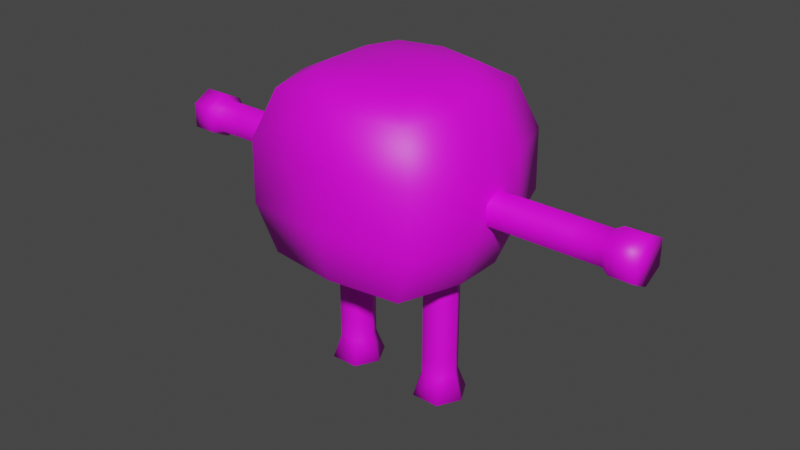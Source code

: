 # Source: mech_000.blend  (saved by Blender 3.0.42; exported with 4.5.12 LTS)
import bpy
from mathutils import Matrix  # noqa: F401  (used for matrix-valued properties, if any)

bpy.ops.wm.read_factory_settings(use_empty=True)
scene = bpy.context.scene
scene.name = 'Scene'

# ---- collections
col_collection = bpy.data.collections.new('Collection'); scene.collection.children.link(col_collection)

# ---- images (referenced by path relative to the original .blend; pixels are not part of the script)
import os
ASSET_DIR = os.environ.get("B2B_ASSET_DIR", "")  # directory of the original .blend (textures are referenced by path, not embedded)
HERE = os.path.dirname(os.path.abspath(__file__))  # packed textures are extracted next to this script under _unpacked/

def load_image(name, relpath, width, height, colorspace="sRGB"):
    """Load a texture the original file referenced (path relative to the .blend, or extracted next to this script)."""
    p = next((c for c in (os.path.join(HERE, relpath), os.path.join(ASSET_DIR, relpath)) if relpath and os.path.exists(c)), "")
    if p:
        img = bpy.data.images.load(p, check_existing=True)
        img.name = name
    else:  # same state as the original file: an image datablock whose file is absent (Cycles renders it pink)
        img = bpy.data.images.new(name, width, height)
        img.source = "FILE"
        img.filepath = "//" + (relpath or name)
    img.colorspace_settings.name = colorspace
    return img
img_mech_000 = load_image('mech_000', 'mech_000.png', 1024, 1024, 'sRGB')

# ---- materials (node trees are filled in below, after node groups)
mat_material_001 = bpy.data.materials.new('Material.001')
mat_material_001.use_transparent_shadow = False

# ---- material node trees
mat_material_001.use_nodes = True; mat_material_001.node_tree.nodes.clear()
_N = mat_material_001.node_tree.nodes; _L = mat_material_001.node_tree.links
n0 = _N.new('ShaderNodeBsdfPrincipled'); n0.name = 'Principled BSDF'; n0.location = (10, 300)
n0.distribution = 'GGX'
n0.subsurface_method = 'RANDOM_WALK_SKIN'
n0.inputs[3].default_value = 1.45
n0.inputs[27].default_value = (0.0, 0.0, 0.0, 1.0)
n0.inputs[28].default_value = 1.0
n1 = _N.new('ShaderNodeOutputMaterial'); n1.name = 'Material Output'; n1.location = (300, 300)
n2 = _N.new('ShaderNodeTexImage'); n2.name = 'Image Texture'; n2.location = (-280, 280)
n2.image = img_mech_000
_L.new(n0.outputs[0], n1.inputs[0])
_L.new(n2.outputs[0], n0.inputs[0])
n1.is_active_output = True

# ---- world
world_world = bpy.data.worlds.new('World'); scene.world = world_world
world_world.use_nodes = True; world_world.node_tree.nodes.clear()
_N = world_world.node_tree.nodes; _L = world_world.node_tree.links
n0 = _N.new('ShaderNodeOutputWorld'); n0.name = 'World Output'; n0.location = (300, 300)
n1 = _N.new('ShaderNodeBackground'); n1.name = 'Background'; n1.location = (10, 300)
n1.inputs[0].default_value = (0.05088, 0.05088, 0.05088, 1.0)
_L.new(n1.outputs[0], n0.inputs[0])
n0.is_active_output = True
world_world.color = (0.05088, 0.05088, 0.05088)
world_world.use_sun_shadow = False
world_world.sun_shadow_jitter_overblur = 0.0

# ---- meshes
me_cube_001 = bpy.data.meshes.new('Cube.001')
me_cube_001.from_pydata([(0.0, 1.028, 1.85), (0.0, -0.9811, 1.85), (0.8561, -0.905, 1.85), (0.8561, 0.8804, 1.85), (0.416, -0.5073, 1.192), (0.416, 0.4874, 1.192), (0.0, 0.6013, 1.192), (0.0, -0.6204, 1.192), (0.4144, -0.5273, 3.05), (0.6918, -0.7467, 2.892), (0.4144, 0.5019, 3.05), (0.6918, 0.7215, 2.892), (0.0, 0.6039, 3.05), (0.0, 0.8889, 2.892), (0.0, -0.8796, 2.892), (0.0, -0.6007, 3.05), (0.8533, -0.8962, 2.438), (0.0, -0.9684, 2.438), (0.8533, 0.871, 2.438), (0.0, 1.017, 2.438), (0.6203, -0.201, 1.192), (0.6203, 0.1811, 1.192), (1.055, 0.2853, 1.85), (1.055, -0.3099, 1.85), (0.0, 0.1555, 1.106), (0.0, -0.1746, 1.106), (0.5337, 0.2039, 3.05), (0.5337, -0.2292, 3.05), (0.8552, -0.2573, 2.892), (0.8552, 0.2321, 2.892), (0.0, 0.1524, 3.086), (0.0, -0.1779, 3.086), (1.05, 0.2819, 2.438), (1.05, -0.3071, 2.438), (0.9608, -0.1512, 2.138), (0.9608, -0.1512, 1.949), (0.9608, 0.1512, 2.138), (0.9608, 0.1512, 1.949), (0.9608, -2.017e-07, 2.218), (0.9608, -3.714e-08, 1.869), (1.253, -0.1512, 2.138), (1.253, -0.1512, 1.949), (1.253, 0.1512, 2.138), (1.253, 0.1512, 1.949), (1.253, -2.017e-07, 2.218), (1.253, -3.714e-08, 1.869), (1.55, -0.1512, 2.138), (1.55, -0.1512, 1.949), (1.55, 0.1512, 2.138), (1.55, 0.1512, 1.949), (1.55, -2.017e-07, 2.218), (1.55, -3.714e-08, 1.869), (1.847, -0.1512, 2.138), (1.847, -0.1512, 1.949), (1.847, 0.1512, 2.138), (1.847, 0.1512, 1.949), (1.847, -2.017e-07, 2.218), (1.847, -3.714e-08, 1.869), (2.129, -0.1512, 2.138), (2.129, -0.1512, 1.949), (2.129, 0.1512, 2.138), (2.129, 0.1512, 1.949), (2.129, -2.017e-07, 2.218), (2.129, -3.714e-08, 1.869), (2.204, -0.1919, 2.164), (2.204, -0.1919, 1.924), (2.204, 0.1919, 2.164), (2.204, 0.1919, 1.924), (2.204, -2.238e-07, 2.265), (2.204, -1.501e-08, 1.823), (2.431, -0.1919, 2.164), (2.431, -0.1919, 1.924), (2.431, 0.1919, 2.164), (2.431, 0.1919, 1.924), (2.431, -2.238e-07, 2.265), (2.431, -1.501e-08, 1.823), (0.6747, 0.6968, 1.389), (0.6882, -0.8307, 1.389), (0.0, -0.9152, 1.389), (0.0, 0.8586, 1.389), (0.8924, 0.2341, 1.389), (0.8924, -0.2566, 1.389), (0.3255, 3.516e-08, 0.2256), (0.6679, -8.04e-08, 0.2244), (0.4037, 0.1486, 0.2253), (0.5897, 0.1486, 0.2247), (0.4037, -0.1486, 0.2253), (0.5897, -0.1486, 0.2247), (0.3262, 5.516e-09, 0.4169), (0.6687, -1.1e-07, 0.4152), (0.4045, 0.1486, 0.4165), (0.5904, 0.1486, 0.4156), (0.4045, -0.1486, 0.4165), (0.5904, -0.1486, 0.4156), (0.327, -2.412e-08, 0.7395), (0.6694, -1.397e-07, 0.7378), (0.4052, 0.1486, 0.7392), (0.5912, 0.1486, 0.7382), (0.4052, -0.1486, 0.7392), (0.5912, -0.1486, 0.7382), (0.3277, -5.376e-08, 1.062), (0.6702, -1.693e-07, 1.06), (0.406, 0.1486, 1.062), (0.5919, 0.1486, 1.061), (0.406, -0.1486, 1.062), (0.5919, -0.1486, 1.061), (0.3285, -8.293e-08, 1.38), (0.6709, -1.985e-07, 1.378), (0.4067, 0.1486, 1.379), (0.5927, 0.1486, 1.378), (0.4067, -0.1486, 1.379), (0.5927, -0.1486, 1.378), (0.6339, -0.2197, -0.0005105), (0.359, -0.2197, 0.0004342), (0.6339, 0.2197, -0.0005104), (0.359, 0.2197, 0.0004343), (0.7495, -1.013e-07, -0.000908), (0.2433, 6.956e-08, 0.0008318), (-0.8561, -0.905, 1.85), (-0.8561, 0.8804, 1.85), (-0.416, -0.5073, 1.192), (-0.416, 0.4874, 1.192), (-0.4144, -0.5273, 3.05), (-0.6918, -0.7467, 2.892), (-0.4144, 0.5019, 3.05), (-0.6918, 0.7215, 2.892), (-0.8533, -0.8962, 2.438), (-0.8533, 0.871, 2.438), (-0.6203, -0.201, 1.192), (-0.6203, 0.1811, 1.192), (-1.055, 0.2853, 1.85), (-1.055, -0.3099, 1.85), (-0.5337, 0.2039, 3.05), (-0.5337, -0.2292, 3.05), (-0.8552, -0.2573, 2.892), (-0.8552, 0.2321, 2.892), (-1.05, 0.2819, 2.438), (-1.05, -0.3071, 2.438), (-0.9608, -0.1512, 2.138), (-0.9608, -0.1512, 1.949), (-0.9608, 0.1512, 2.138), (-0.9608, 0.1512, 1.949), (-0.9608, -2.017e-07, 2.218), (-0.9608, -3.714e-08, 1.869), (-1.253, -0.1512, 2.138), (-1.253, -0.1512, 1.949), (-1.253, 0.1512, 2.138), (-1.253, 0.1512, 1.949), (-1.253, -2.017e-07, 2.218), (-1.253, -3.714e-08, 1.869), (-1.55, -0.1512, 2.138), (-1.55, -0.1512, 1.949), (-1.55, 0.1512, 2.138), (-1.55, 0.1512, 1.949), (-1.55, -2.017e-07, 2.218), (-1.55, -3.714e-08, 1.869), (-1.847, -0.1512, 2.138), (-1.847, -0.1512, 1.949), (-1.847, 0.1512, 2.138), (-1.847, 0.1512, 1.949), (-1.847, -2.017e-07, 2.218), (-1.847, -3.714e-08, 1.869), (-2.129, -0.1512, 2.138), (-2.129, -0.1512, 1.949), (-2.129, 0.1512, 2.138), (-2.129, 0.1512, 1.949), (-2.129, -2.017e-07, 2.218), (-2.129, -3.714e-08, 1.869), (-2.204, -0.1919, 2.164), (-2.204, -0.1919, 1.924), (-2.204, 0.1919, 2.164), (-2.204, 0.1919, 1.924), (-2.204, -2.238e-07, 2.265), (-2.204, -1.501e-08, 1.823), (-2.431, -0.1919, 2.164), (-2.431, -0.1919, 1.924), (-2.431, 0.1919, 2.164), (-2.431, 0.1919, 1.924), (-2.431, -2.238e-07, 2.265), (-2.431, -1.501e-08, 1.823), (-0.6747, 0.6968, 1.389), (-0.6882, -0.8307, 1.389), (-0.8924, 0.2341, 1.389), (-0.8924, -0.2566, 1.389), (-0.3255, 3.516e-08, 0.2256), (-0.6679, -8.04e-08, 0.2244), (-0.4037, 0.1486, 0.2253), (-0.5897, 0.1486, 0.2247), (-0.4037, -0.1486, 0.2253), (-0.5897, -0.1486, 0.2247), (-0.3262, 5.516e-09, 0.4169), (-0.6687, -1.1e-07, 0.4152), (-0.4045, 0.1486, 0.4165), (-0.5904, 0.1486, 0.4156), (-0.4045, -0.1486, 0.4165), (-0.5904, -0.1486, 0.4156), (-0.327, -2.412e-08, 0.7395), (-0.6694, -1.397e-07, 0.7378), (-0.4052, 0.1486, 0.7392), (-0.5912, 0.1486, 0.7382), (-0.4052, -0.1486, 0.7392), (-0.5912, -0.1486, 0.7382), (-0.3277, -5.376e-08, 1.062), (-0.6702, -1.693e-07, 1.06), (-0.406, 0.1486, 1.062), (-0.5919, 0.1486, 1.061), (-0.406, -0.1486, 1.062), (-0.5919, -0.1486, 1.061), (-0.3285, -8.293e-08, 1.38), (-0.6709, -1.985e-07, 1.378), (-0.4067, 0.1486, 1.379), (-0.5927, 0.1486, 1.378), (-0.4067, -0.1486, 1.379), (-0.5927, -0.1486, 1.378), (-0.6339, -0.2197, -0.0005105), (-0.359, -0.2197, 0.0004342), (-0.6339, 0.2197, -0.0005104), (-0.359, 0.2197, 0.0004343), (-0.7495, -1.013e-07, -0.000908), (-0.2433, 6.956e-08, 0.0008318)], [], [(81, 23, 2, 77), (27, 31, 15, 8), (3, 22, 80, 76), (25, 20, 4, 7), (79, 0, 3, 76), (19, 13, 11, 18), (33, 28, 9, 16), (1, 78, 77, 2), (12, 10, 11, 13), (27, 8, 9, 28), (8, 15, 14, 9), (16, 9, 14, 17), (2, 16, 17, 1), (23, 33, 16, 2), (0, 19, 18, 3), (3, 18, 32, 22), (22, 32, 33, 23), (10, 26, 29, 11), (26, 27, 28, 29), (18, 11, 29, 32), (32, 29, 28, 33), (22, 23, 81, 80), (6, 5, 21, 24), (24, 21, 20, 25), (10, 12, 30, 26), (26, 30, 31, 27), (43, 42, 48, 49), (41, 45, 51, 47), (38, 34, 40, 44), (35, 39, 45, 41), (37, 36, 42, 43), (34, 35, 41, 40), (36, 38, 44, 42), (39, 37, 43, 45), (49, 48, 54, 55), (47, 51, 57, 53), (40, 41, 47, 46), (42, 44, 50, 48), (45, 43, 49, 51), (44, 40, 46, 50), (57, 55, 61, 63), (54, 56, 62, 60), (46, 47, 53, 52), (48, 50, 56, 54), (51, 49, 55, 57), (50, 46, 52, 56), (61, 60, 66, 67), (59, 63, 69, 65), (56, 52, 58, 62), (53, 57, 63, 59), (55, 54, 60, 61), (52, 53, 59, 58), (64, 65, 71, 70), (67, 66, 72, 73), (58, 59, 65, 64), (60, 62, 68, 66), (63, 61, 67, 69), (62, 58, 64, 68), (66, 68, 74, 72), (69, 67, 73, 75), (68, 64, 70, 74), (65, 69, 75, 71), (21, 80, 81, 20), (5, 76, 80, 21), (6, 79, 76, 5), (20, 81, 77, 4), (4, 77, 78, 7), (84, 85, 114, 115), (90, 91, 85, 84), (100, 102, 96, 94), (101, 105, 99, 95), (95, 99, 93, 89), (94, 96, 90, 88), (93, 92, 86, 87), (89, 93, 87, 83), (86, 82, 117, 113), (92, 88, 82, 86), (109, 107, 101, 103), (106, 108, 102, 100), (97, 95, 89, 91), (91, 89, 83, 85), (88, 90, 84, 82), (99, 98, 92, 93), (107, 111, 105, 101), (110, 106, 100, 104), (103, 101, 95, 97), (98, 94, 88, 92), (96, 97, 91, 90), (105, 104, 98, 99), (108, 109, 103, 102), (104, 100, 94, 98), (102, 103, 97, 96), (111, 110, 104, 105), (87, 86, 113, 112), (85, 83, 116, 114), (82, 84, 115, 117), (83, 87, 112, 116), (116, 112, 113, 117, 115, 114), (70, 71, 75, 73, 72, 74), (183, 181, 118, 131), (133, 122, 15, 31), (119, 180, 182, 130), (25, 7, 120, 128), (79, 180, 119, 0), (19, 127, 125, 13), (137, 126, 123, 134), (1, 118, 181, 78), (12, 13, 125, 124), (133, 134, 123, 122), (122, 123, 14, 15), (126, 17, 14, 123), (118, 1, 17, 126), (131, 118, 126, 137), (0, 119, 127, 19), (119, 130, 136, 127), (130, 131, 137, 136), (124, 125, 135, 132), (132, 135, 134, 133), (127, 136, 135, 125), (136, 137, 134, 135), (130, 182, 183, 131), (6, 24, 129, 121), (24, 25, 128, 129), (124, 132, 30, 12), (132, 133, 31, 30), (147, 153, 152, 146), (145, 151, 155, 149), (142, 148, 144, 138), (139, 145, 149, 143), (141, 147, 146, 140), (138, 144, 145, 139), (140, 146, 148, 142), (143, 149, 147, 141), (153, 159, 158, 152), (151, 157, 161, 155), (144, 150, 151, 145), (146, 152, 154, 148), (149, 155, 153, 147), (148, 154, 150, 144), (161, 167, 165, 159), (158, 164, 166, 160), (150, 156, 157, 151), (152, 158, 160, 154), (155, 161, 159, 153), (154, 160, 156, 150), (165, 171, 170, 164), (163, 169, 173, 167), (160, 166, 162, 156), (157, 163, 167, 161), (159, 165, 164, 158), (156, 162, 163, 157), (168, 174, 175, 169), (171, 177, 176, 170), (162, 168, 169, 163), (164, 170, 172, 166), (167, 173, 171, 165), (166, 172, 168, 162), (170, 176, 178, 172), (173, 179, 177, 171), (172, 178, 174, 168), (169, 175, 179, 173), (129, 128, 183, 182), (121, 129, 182, 180), (6, 121, 180, 79), (128, 120, 181, 183), (120, 7, 78, 181), (186, 217, 216, 187), (192, 186, 187, 193), (202, 196, 198, 204), (203, 197, 201, 207), (197, 191, 195, 201), (196, 190, 192, 198), (195, 189, 188, 194), (191, 185, 189, 195), (188, 215, 219, 184), (194, 188, 184, 190), (211, 205, 203, 209), (208, 202, 204, 210), (199, 193, 191, 197), (193, 187, 185, 191), (190, 184, 186, 192), (201, 195, 194, 200), (209, 203, 207, 213), (212, 206, 202, 208), (205, 199, 197, 203), (200, 194, 190, 196), (198, 192, 193, 199), (207, 201, 200, 206), (210, 204, 205, 211), (206, 200, 196, 202), (204, 198, 199, 205), (213, 207, 206, 212), (189, 214, 215, 188), (187, 216, 218, 185), (184, 219, 217, 186), (185, 218, 214, 189), (218, 216, 217, 219, 215, 214), (174, 178, 176, 177, 179, 175)])
me_cube_001.polygons.foreach_set('use_smooth', [True] * 198)
_uv = me_cube_001.uv_layers.new(name='UVMap')
_uv.uv.foreach_set('vector', [0.4421, 0.4811, 0.5015, 0.4881, 0.5028, 0.5664, 0.4434, 0.5456, 0.4201, 0.203, 0.4904, 0.1961, 0.4904, 0.2519, 0.4358, 0.2422, 0.5028, 0.3314, 0.5015, 0.4098, 0.4421, 0.4165, 0.4435, 0.3556, 0.2216, 0.1735, 0.2253, 0.09185, 0.2656, 0.1187, 0.2805, 0.1735, 0.6608, 0.1673, 0.721, 0.1673, 0.7213, 0.28, 0.6612, 0.2561, 0.7984, 0.1673, 0.8585, 0.1673, 0.8589, 0.2583, 0.7987, 0.2796, 0.5789, 0.4877, 0.6398, 0.4811, 0.6409, 0.5455, 0.5802, 0.5652, 0.7397, 0.447, 0.6796, 0.4466, 0.6802, 0.3556, 0.7402, 0.3339, 0.4904, 0.09336, 0.4358, 0.1068, 0.3992, 0.07822, 0.4903, 0.0562, 0.4201, 0.203, 0.4358, 0.2422, 0.3992, 0.2714, 0.3777, 0.207, 0.4358, 0.2422, 0.4904, 0.2519, 0.4903, 0.2889, 0.3992, 0.2714, 0.8177, 0.3343, 0.8779, 0.3552, 0.8775, 0.4466, 0.8171, 0.447, 0.7402, 0.3339, 0.8177, 0.3343, 0.8171, 0.447, 0.7397, 0.447, 0.5015, 0.4881, 0.5789, 0.4877, 0.5802, 0.5652, 0.5028, 0.5664, 0.721, 0.1673, 0.7984, 0.1673, 0.7987, 0.2796, 0.7213, 0.28, 0.5028, 0.3314, 0.5802, 0.3327, 0.5789, 0.4102, 0.5015, 0.4098, 0.5015, 0.4098, 0.5789, 0.4102, 0.5789, 0.4877, 0.5015, 0.4881, 0.4358, 0.1068, 0.4201, 0.146, 0.3777, 0.1426, 0.3992, 0.07822, 0.4201, 0.146, 0.4201, 0.203, 0.3777, 0.207, 0.3777, 0.1426, 0.5802, 0.3327, 0.6409, 0.3523, 0.6398, 0.4167, 0.5789, 0.4102, 0.5789, 0.4102, 0.6398, 0.4167, 0.6398, 0.4811, 0.5789, 0.4877, 0.5015, 0.4098, 0.5015, 0.4881, 0.4421, 0.4811, 0.4421, 0.4165, 0.1198, 0.1735, 0.1347, 0.1187, 0.1751, 0.09185, 0.1782, 0.1735, 0.1782, 0.1735, 0.1751, 0.09185, 0.2253, 0.09185, 0.2216, 0.1735, 0.4358, 0.1068, 0.4904, 0.09336, 0.4904, 0.1527, 0.4201, 0.146, 0.4201, 0.146, 0.4904, 0.1527, 0.4904, 0.1961, 0.4201, 0.203, 0.3415, 0.6531, 0.3663, 0.6531, 0.3663, 0.6922, 0.3415, 0.6922, 0.04804, 0.402, 0.06812, 0.402, 0.06812, 0.4411, 0.04804, 0.4411, 0.5187, 0.8329, 0.4986, 0.8328, 0.4986, 0.7944, 0.5187, 0.7944, 0.04804, 0.3636, 0.06812, 0.3636, 0.06812, 0.402, 0.04804, 0.402, 0.3415, 0.6147, 0.3663, 0.6147, 0.3663, 0.6531, 0.3415, 0.6531, 0.2914, 0.8961, 0.2666, 0.8961, 0.2666, 0.8576, 0.2914, 0.8576, 0.5384, 0.8328, 0.5187, 0.8329, 0.5187, 0.7944, 0.5384, 0.7944, 0.06812, 0.3636, 0.08783, 0.3636, 0.08783, 0.402, 0.06812, 0.402, 0.3415, 0.6922, 0.3663, 0.6922, 0.3663, 0.7312, 0.3415, 0.7312, 0.04804, 0.4411, 0.06812, 0.4411, 0.06812, 0.4801, 0.04804, 0.4801, 0.2914, 0.8576, 0.2666, 0.8576, 0.2666, 0.8186, 0.2914, 0.8186, 0.5384, 0.7944, 0.5187, 0.7944, 0.5187, 0.7554, 0.5384, 0.7553, 0.06812, 0.402, 0.08783, 0.402, 0.08783, 0.4411, 0.06812, 0.4411, 0.5187, 0.7944, 0.4986, 0.7944, 0.4986, 0.7553, 0.5187, 0.7554, 0.06812, 0.4801, 0.08783, 0.4801, 0.08783, 0.5173, 0.06812, 0.5173, 0.5384, 0.7163, 0.5187, 0.7163, 0.5187, 0.6791, 0.5384, 0.6791, 0.2914, 0.8186, 0.2666, 0.8186, 0.2666, 0.7795, 0.2914, 0.7795, 0.5384, 0.7553, 0.5187, 0.7554, 0.5187, 0.7163, 0.5384, 0.7163, 0.06812, 0.4411, 0.08783, 0.4411, 0.08783, 0.4801, 0.06812, 0.4801, 0.5187, 0.7554, 0.4986, 0.7553, 0.4986, 0.7163, 0.5187, 0.7163, 0.3415, 0.7684, 0.3663, 0.7684, 0.3696, 0.7783, 0.338, 0.7783, 0.04804, 0.5173, 0.06812, 0.5173, 0.06823, 0.5272, 0.04275, 0.5272, 0.5187, 0.7163, 0.4986, 0.7163, 0.4986, 0.6791, 0.5187, 0.6791, 0.04804, 0.4801, 0.06812, 0.4801, 0.06812, 0.5173, 0.04804, 0.5173, 0.3415, 0.7312, 0.3663, 0.7312, 0.3663, 0.7684, 0.3415, 0.7684, 0.2914, 0.7795, 0.2666, 0.7795, 0.2666, 0.7423, 0.2914, 0.7423, 0.2947, 0.7326, 0.2631, 0.7326, 0.2631, 0.7028, 0.2947, 0.7028, 0.338, 0.7783, 0.3696, 0.7783, 0.3696, 0.8081, 0.338, 0.8081, 0.2914, 0.7423, 0.2666, 0.7423, 0.2631, 0.7326, 0.2947, 0.7326, 0.5384, 0.6791, 0.5187, 0.6791, 0.5188, 0.6693, 0.5438, 0.6692, 0.06812, 0.5173, 0.08783, 0.5173, 0.09324, 0.5272, 0.06823, 0.5272, 0.5187, 0.6791, 0.4986, 0.6791, 0.4933, 0.6692, 0.5188, 0.6693, 0.5438, 0.6692, 0.5188, 0.6693, 0.5188, 0.6395, 0.5438, 0.6394, 0.06823, 0.5272, 0.09324, 0.5272, 0.09324, 0.557, 0.06823, 0.557, 0.5188, 0.6693, 0.4933, 0.6692, 0.4933, 0.6394, 0.5188, 0.6395, 0.04275, 0.5272, 0.06823, 0.5272, 0.06823, 0.557, 0.04275, 0.557, 0.1751, 0.09185, 0.1685, 0.05603, 0.2331, 0.05603, 0.2253, 0.09185, 0.1347, 0.1187, 0.1077, 0.08468, 0.1685, 0.05603, 0.1751, 0.09185, 0.1198, 0.1735, 0.08637, 0.1735, 0.1077, 0.08468, 0.1347, 0.1187, 0.2253, 0.09185, 0.2331, 0.05603, 0.2977, 0.08291, 0.2656, 0.1187, 0.2656, 0.1187, 0.2977, 0.08291, 0.3198, 0.1735, 0.2805, 0.1735, 0.1213, 0.8, 0.1458, 0.8, 0.1517, 0.8297, 0.1155, 0.8297, 0.1213, 0.7748, 0.1458, 0.7749, 0.1458, 0.8, 0.1213, 0.8, 0.4291, 0.849, 0.4095, 0.8495, 0.4095, 0.8071, 0.4291, 0.8066, 0.7603, 0.8131, 0.7407, 0.8136, 0.7407, 0.7712, 0.7603, 0.7707, 0.7603, 0.7707, 0.7407, 0.7712, 0.7407, 0.7288, 0.7603, 0.7283, 0.4291, 0.8066, 0.4095, 0.8071, 0.4095, 0.7646, 0.4291, 0.7642, 0.6627, 0.731, 0.6871, 0.7309, 0.6871, 0.7561, 0.6627, 0.7561, 0.7603, 0.7283, 0.7407, 0.7288, 0.7407, 0.7038, 0.7603, 0.7032, 0.4486, 0.7395, 0.4291, 0.739, 0.4291, 0.709, 0.458, 0.7097, 0.4486, 0.7646, 0.4291, 0.7642, 0.4291, 0.739, 0.4486, 0.7395, 0.7798, 0.8554, 0.7603, 0.8548, 0.7603, 0.8131, 0.7798, 0.8136, 0.4291, 0.8908, 0.4095, 0.8912, 0.4095, 0.8495, 0.4291, 0.849, 0.7798, 0.7712, 0.7603, 0.7707, 0.7603, 0.7283, 0.7798, 0.7288, 0.7798, 0.7288, 0.7603, 0.7283, 0.7603, 0.7032, 0.7798, 0.7038, 0.4291, 0.7642, 0.4095, 0.7646, 0.4095, 0.7395, 0.4291, 0.739, 0.6627, 0.6885, 0.6872, 0.6885, 0.6871, 0.7309, 0.6627, 0.731, 0.7603, 0.8548, 0.7407, 0.8554, 0.7407, 0.8136, 0.7603, 0.8131, 0.4486, 0.8912, 0.4291, 0.8908, 0.4291, 0.849, 0.4486, 0.8495, 0.7798, 0.8136, 0.7603, 0.8131, 0.7603, 0.7707, 0.7798, 0.7712, 0.4486, 0.8071, 0.4291, 0.8066, 0.4291, 0.7642, 0.4486, 0.7646, 0.1213, 0.7324, 0.1457, 0.7324, 0.1458, 0.7749, 0.1213, 0.7748, 0.6628, 0.6461, 0.6873, 0.6461, 0.6872, 0.6885, 0.6627, 0.6885, 0.1212, 0.6481, 0.1456, 0.6482, 0.1457, 0.6899, 0.1212, 0.6899, 0.4486, 0.8495, 0.4291, 0.849, 0.4291, 0.8066, 0.4486, 0.8071, 0.1212, 0.6899, 0.1457, 0.6899, 0.1457, 0.7324, 0.1213, 0.7324, 0.6629, 0.6043, 0.6873, 0.6043, 0.6873, 0.6461, 0.6628, 0.6461, 0.6627, 0.7561, 0.6871, 0.7561, 0.6931, 0.7859, 0.6569, 0.7859, 0.7798, 0.7038, 0.7603, 0.7032, 0.7603, 0.6731, 0.7892, 0.6739, 0.4291, 0.739, 0.4095, 0.7395, 0.4001, 0.7097, 0.4291, 0.709, 0.7603, 0.7032, 0.7407, 0.7038, 0.7314, 0.6739, 0.7603, 0.6731, 0.7446, 0.9, 0.7736, 0.9152, 0.7736, 0.9514, 0.7446, 0.9666, 0.7157, 0.9514, 0.7157, 0.9152, 0.9507, 0.07057, 0.9507, 0.1021, 0.9255, 0.1154, 0.9002, 0.1021, 0.9002, 0.07057, 0.9255, 0.05729, 0.1307, 0.4176, 0.132, 0.353, 0.1914, 0.3322, 0.1901, 0.4105, 0.5606, 0.203, 0.5449, 0.2422, 0.4904, 0.2519, 0.4904, 0.1961, 0.1914, 0.5672, 0.1321, 0.543, 0.1307, 0.4821, 0.1901, 0.4889, 0.2216, 0.1735, 0.2805, 0.1735, 0.2656, 0.2282, 0.2253, 0.2551, 0.6608, 0.1673, 0.6612, 0.07851, 0.7213, 0.05464, 0.721, 0.1673, 0.7984, 0.1673, 0.7987, 0.05501, 0.8589, 0.07626, 0.8585, 0.1673, 0.2675, 0.4109, 0.2688, 0.3334, 0.3295, 0.3531, 0.3284, 0.4175, 0.7397, 0.447, 0.7402, 0.5592, 0.6802, 0.5367, 0.6796, 0.4466, 0.4904, 0.09336, 0.4903, 0.0562, 0.5813, 0.07823, 0.5449, 0.1068, 0.5606, 0.203, 0.6028, 0.207, 0.5813, 0.2714, 0.5449, 0.2422, 0.5449, 0.2422, 0.5813, 0.2714, 0.4903, 0.2889, 0.4904, 0.2519, 0.8177, 0.5589, 0.8171, 0.447, 0.8775, 0.4466, 0.8779, 0.5373, 0.7402, 0.5592, 0.7397, 0.447, 0.8171, 0.447, 0.8177, 0.5589, 0.1901, 0.4105, 0.1914, 0.3322, 0.2688, 0.3334, 0.2675, 0.4109, 0.721, 0.1673, 0.7213, 0.05464, 0.7987, 0.05501, 0.7984, 0.1673, 0.1914, 0.5672, 0.1901, 0.4889, 0.2675, 0.4884, 0.2688, 0.5659, 0.1901, 0.4889, 0.1901, 0.4105, 0.2675, 0.4109, 0.2675, 0.4884, 0.5449, 0.1068, 0.5813, 0.07823, 0.6028, 0.1426, 0.5606, 0.146, 0.5606, 0.146, 0.6028, 0.1426, 0.6028, 0.207, 0.5606, 0.203, 0.2688, 0.5659, 0.2675, 0.4884, 0.3284, 0.4819, 0.3295, 0.5463, 0.2675, 0.4884, 0.2675, 0.4109, 0.3284, 0.4175, 0.3284, 0.4819, 0.1901, 0.4889, 0.1307, 0.4821, 0.1307, 0.4176, 0.1901, 0.4105, 0.1198, 0.1735, 0.1782, 0.1735, 0.1751, 0.2551, 0.1347, 0.2282, 0.1782, 0.1735, 0.2216, 0.1735, 0.2253, 0.2551, 0.1751, 0.2551, 0.5449, 0.1068, 0.5606, 0.146, 0.4904, 0.1527, 0.4904, 0.09336, 0.5606, 0.146, 0.5606, 0.203, 0.4904, 0.1961, 0.4904, 0.1527, 0.9611, 0.4412, 0.9611, 0.4803, 0.9362, 0.4803, 0.9362, 0.4412, 0.6175, 0.7898, 0.6175, 0.8288, 0.5974, 0.8288, 0.5974, 0.7898, 0.9367, 0.3497, 0.9367, 0.3112, 0.9567, 0.3113, 0.9567, 0.3497, 0.6175, 0.7513, 0.6175, 0.7898, 0.5974, 0.7898, 0.5974, 0.7513, 0.9611, 0.4028, 0.9611, 0.4412, 0.9362, 0.4412, 0.9362, 0.4028, 0.3996, 0.3763, 0.3996, 0.4147, 0.3747, 0.4147, 0.3747, 0.3763, 0.9169, 0.3497, 0.9169, 0.3113, 0.9367, 0.3112, 0.9367, 0.3497, 0.5974, 0.7513, 0.5974, 0.7898, 0.5777, 0.7898, 0.5777, 0.7513, 0.9611, 0.4803, 0.9611, 0.5193, 0.9362, 0.5193, 0.9362, 0.4803, 0.6175, 0.8288, 0.6175, 0.8679, 0.5974, 0.8679, 0.5974, 0.8288, 0.3996, 0.4147, 0.3996, 0.4538, 0.3747, 0.4538, 0.3747, 0.4147, 0.9169, 0.3113, 0.9169, 0.2722, 0.9367, 0.2722, 0.9367, 0.3112, 0.5974, 0.7898, 0.5974, 0.8288, 0.5777, 0.8288, 0.5777, 0.7898, 0.9367, 0.3112, 0.9367, 0.2722, 0.9567, 0.2722, 0.9567, 0.3113, 0.5974, 0.8679, 0.5974, 0.9051, 0.5777, 0.9051, 0.5777, 0.8679, 0.9169, 0.2332, 0.9169, 0.196, 0.9367, 0.1959, 0.9367, 0.2331, 0.3996, 0.4538, 0.3996, 0.4929, 0.3747, 0.4928, 0.3747, 0.4538, 0.9169, 0.2722, 0.9169, 0.2332, 0.9367, 0.2331, 0.9367, 0.2722, 0.5974, 0.8288, 0.5974, 0.8679, 0.5777, 0.8679, 0.5777, 0.8288, 0.9367, 0.2722, 0.9367, 0.2331, 0.9567, 0.2332, 0.9567, 0.2722, 0.9611, 0.5565, 0.9646, 0.5664, 0.933, 0.5664, 0.9362, 0.5565, 0.6175, 0.9051, 0.6227, 0.915, 0.5973, 0.915, 0.5974, 0.9051, 0.9367, 0.2331, 0.9367, 0.1959, 0.9567, 0.196, 0.9567, 0.2332, 0.6175, 0.8679, 0.6175, 0.9051, 0.5974, 0.9051, 0.5974, 0.8679, 0.9611, 0.5193, 0.9611, 0.5565, 0.9362, 0.5565, 0.9362, 0.5193, 0.3996, 0.4929, 0.3996, 0.53, 0.3747, 0.53, 0.3747, 0.4928, 0.4028, 0.54, 0.4028, 0.5698, 0.3712, 0.5698, 0.3712, 0.54, 0.9646, 0.5664, 0.9646, 0.5962, 0.933, 0.5962, 0.933, 0.5664, 0.3996, 0.53, 0.4028, 0.54, 0.3712, 0.54, 0.3747, 0.53, 0.9169, 0.196, 0.9115, 0.1861, 0.9366, 0.1861, 0.9367, 0.1959, 0.5974, 0.9051, 0.5973, 0.915, 0.5723, 0.915, 0.5777, 0.9051, 0.9367, 0.1959, 0.9366, 0.1861, 0.962, 0.1861, 0.9567, 0.196, 0.9115, 0.1861, 0.9115, 0.1563, 0.9366, 0.1562, 0.9366, 0.1861, 0.5973, 0.915, 0.5973, 0.9448, 0.5723, 0.9448, 0.5723, 0.915, 0.9366, 0.1861, 0.9366, 0.1562, 0.962, 0.1563, 0.962, 0.1861, 0.6227, 0.915, 0.6227, 0.9448, 0.5973, 0.9448, 0.5973, 0.915, 0.1751, 0.2551, 0.2253, 0.2551, 0.2331, 0.2909, 0.1685, 0.2909, 0.1347, 0.2282, 0.1751, 0.2551, 0.1685, 0.2909, 0.1077, 0.2623, 0.1198, 0.1735, 0.1347, 0.2282, 0.1077, 0.2623, 0.08637, 0.1735, 0.2253, 0.2551, 0.2656, 0.2282, 0.2977, 0.264, 0.2331, 0.2909, 0.2656, 0.2282, 0.2805, 0.1735, 0.3198, 0.1735, 0.2977, 0.264, 0.22, 0.9093, 0.2258, 0.9391, 0.1897, 0.9391, 0.1956, 0.9093, 0.22, 0.8842, 0.22, 0.9093, 0.1956, 0.9093, 0.1956, 0.8842, 0.941, 0.7897, 0.941, 0.7472, 0.9606, 0.7477, 0.9606, 0.7901, 0.8487, 0.7486, 0.8487, 0.7062, 0.8682, 0.7068, 0.8682, 0.7492, 0.8487, 0.7062, 0.8487, 0.6638, 0.8682, 0.6644, 0.8682, 0.7068, 0.941, 0.7472, 0.941, 0.7048, 0.9606, 0.7053, 0.9606, 0.7477, 0.0754, 0.8881, 0.07538, 0.9132, 0.05091, 0.9132, 0.05094, 0.8881, 0.8487, 0.6638, 0.8487, 0.6388, 0.8682, 0.6393, 0.8682, 0.6644, 0.9214, 0.6802, 0.9121, 0.6503, 0.941, 0.6496, 0.941, 0.6797, 0.9214, 0.7053, 0.9214, 0.6802, 0.941, 0.6797, 0.941, 0.7048, 0.8291, 0.7909, 0.8291, 0.7492, 0.8487, 0.7486, 0.8487, 0.7904, 0.941, 0.8314, 0.941, 0.7897, 0.9606, 0.7901, 0.9606, 0.8319, 0.8291, 0.7068, 0.8291, 0.6644, 0.8487, 0.6638, 0.8487, 0.7062, 0.8291, 0.6644, 0.8291, 0.6393, 0.8487, 0.6388, 0.8487, 0.6638, 0.941, 0.7048, 0.941, 0.6797, 0.9606, 0.6802, 0.9606, 0.7053, 0.07538, 0.8457, 0.0754, 0.8881, 0.05094, 0.8881, 0.05091, 0.8456, 0.8487, 0.7904, 0.8487, 0.7486, 0.8682, 0.7492, 0.8682, 0.7909, 0.9214, 0.8319, 0.9214, 0.7901, 0.941, 0.7897, 0.941, 0.8314, 0.8291, 0.7492, 0.8291, 0.7068, 0.8487, 0.7062, 0.8487, 0.7486, 0.9214, 0.7477, 0.9214, 0.7053, 0.941, 0.7048, 0.941, 0.7472, 0.2201, 0.8417, 0.22, 0.8842, 0.1956, 0.8842, 0.1956, 0.8418, 0.07535, 0.8032, 0.07538, 0.8457, 0.05091, 0.8456, 0.05089, 0.8032, 0.2202, 0.7575, 0.2201, 0.7993, 0.1956, 0.7993, 0.1957, 0.7575, 0.9214, 0.7901, 0.9214, 0.7477, 0.941, 0.7472, 0.941, 0.7897, 0.2201, 0.7993, 0.2201, 0.8417, 0.1956, 0.8418, 0.1956, 0.7993, 0.07532, 0.7614, 0.07535, 0.8032, 0.05089, 0.8032, 0.05086, 0.7614, 0.07538, 0.9132, 0.08145, 0.9431, 0.04529, 0.9431, 0.05091, 0.9132, 0.8291, 0.6393, 0.8198, 0.6094, 0.8487, 0.6086, 0.8487, 0.6388, 0.941, 0.6797, 0.941, 0.6496, 0.9699, 0.6503, 0.9606, 0.6802, 0.8487, 0.6388, 0.8487, 0.6086, 0.8776, 0.6094, 0.8682, 0.6393, 0.9332, 0.9568, 0.9043, 0.9416, 0.9043, 0.9054, 0.9332, 0.8902, 0.9621, 0.9054, 0.9621, 0.9415, 0.8148, 0.914, 0.84, 0.9007, 0.8653, 0.914, 0.8653, 0.9455, 0.84, 0.9588, 0.8148, 0.9455])
me_cube_001.materials.append(mat_material_001)
me_cube_001.use_remesh_fix_poles = True
me_cube_001.use_remesh_preserve_attributes = False
me_cube_001.use_mirror_x = True
me_cube_001.update()
arm_armature = bpy.data.armatures.new('Armature')  # bones are not reproduced

# ---- objects
ob_armature = bpy.data.objects.new('Armature', arm_armature)
ob_mech_000 = bpy.data.objects.new('mech_000', me_cube_001)

# ---- transforms, parenting, visibility, modifiers, constraints
ob_armature.location = (0.0, 0.0, 0.0)
ob_armature.show_in_front = True
ob_mech_000.parent = ob_armature
ob_mech_000.location = (0.0, 0.0, 0.0)
ob_mech_000.use_mesh_mirror_x = True
_vg = ob_mech_000.vertex_groups.new(name='Arm')
_vg.add([34, 35, 36, 37, 38, 39, 40, 41, 42, 43, 44, 45, 46, 47, 48, 49, 50, 51, 52, 53, 54, 55, 56, 57, 58, 59, 60, 61, 62, 63, 64, 65, 66, 67, 68, 69, 70, 71, 72, 73, 74, 75, 138, 139, 140, 141, 142, 143, 144, 145, 146, 147, 148, 149, 150, 151, 152, 153, 154, 155, 156, 157, 158, 159, 160, 161, 162, 163, 164, 165, 166, 167, 168, 169, 170, 171, 172, 173, 174, 175, 176, 177, 178, 179], 1.0, 'REPLACE')
_vg = ob_mech_000.vertex_groups.new(name='Body')
_vg.add([0, 1, 2, 3, 4, 5, 6, 7, 8, 9, 10, 11, 12, 13, 14, 15, 16, 17, 18, 19, 20, 21, 22, 23, 24, 25, 26, 27, 28, 29, 30, 31, 32, 33, 76, 77, 78, 79, 80, 81, 118, 119, 120, 121, 122, 123, 124, 125, 126, 127, 128, 129, 130, 131, 132, 133, 134, 135, 136, 137, 180, 181, 182, 183], 1.0, 'REPLACE')
_vg = ob_mech_000.vertex_groups.new(name='Legs')
_vg.add([82, 83, 84, 85, 86, 87, 88, 89, 90, 91, 92, 93, 94, 95, 96, 97, 98, 99, 100, 101, 102, 103, 104, 105, 106, 107, 108, 109, 110, 111, 112, 113, 114, 115, 116, 117, 184, 185, 186, 187, 188, 189, 190, 191, 192, 193, 194, 195, 196, 197, 198, 199, 200, 201, 202, 203, 204, 205, 206, 207, 208, 209, 210, 211, 212, 213, 214, 215, 216, 217, 218, 219], 1.0, 'REPLACE')
_vg = ob_mech_000.vertex_groups.new(name='body')
for _i, _w in zip([0, 1, 2, 3, 4, 5, 6, 7, 8, 9, 10, 11, 12, 13, 14, 15, 16, 17, 18, 19, 20, 21, 22, 23, 24, 25, 26, 27, 28, 29, 30, 31, 32, 33, 76, 77, 78, 79, 80, 81, 88, 89, 92, 93, 118, 119, 120, 121, 122, 123, 124, 125, 126, 127, 128, 129, 130, 131, 132, 133, 134, 135, 136, 137, 180, 181, 182, 183], [0.9995, 1.0, 1.0, 0.9976, 0.9999, 0.9999, 0.9998, 0.9998, 1.0, 1.0, 0.9993, 0.9997, 0.9983, 0.9989, 1.0, 0.9999, 1.0, 1.0, 1.0, 0.9997, 1.0, 1.0, 1.0, 1.0, 1.0, 1.0, 0.9999, 1.0, 1.0, 1.0, 0.9997, 0.9999, 1.0, 1.0, 0.9994, 1.0, 0.9999, 0.9998, 1.0, 1.0, 0.3604, 0.9965, 0.9061, 0.9965, 0.9999, 1.0, 0.9999, 1.0, 0.9971, 0.9985, 0.995, 0.9994, 1.0, 1.0, 1.0, 1.0, 0.9999, 0.999, 0.9922, 0.9898, 0.9869, 0.9966, 0.9999, 0.9948, 1.0, 0.9992, 1.0, 1.0]): _vg.add([_i], _w, 'REPLACE')
_vg = ob_mech_000.vertex_groups.new(name='thigh.000.l')
for _i, _w in zip([94, 96, 97, 100, 101, 102, 103, 104, 105, 106, 107, 108, 109, 110, 111], [0.01364, 0.05922, 0.05478, 0.4936, 0.1777, 0.8283, 0.7777, 0.114, 0.07624, 0.9277, 0.8986, 0.9574, 0.9479, 0.889, 0.879]): _vg.add([_i], _w, 'REPLACE')
_vg = ob_mech_000.vertex_groups.new(name='thigh.001.l')
for _i, _w in zip([92, 93, 94, 95, 96, 97, 98, 99, 100, 101, 102, 103, 104, 105, 106, 107, 108, 109, 110, 111], [0.03474, 0.03522, 0.1009, 0.1168, 0.01127, 0.02102, 0.4669, 0.4679, 0.4745, 0.7681, 0.1101, 0.1565, 0.8562, 0.8905, 0.06704, 0.09408, 0.01965, 0.03701, 0.1063, 0.1156]): _vg.add([_i], _w, 'REPLACE')
_vg = ob_mech_000.vertex_groups.new(name='shin.000.l')
for _i, _w in zip([82, 83, 86, 87, 88, 89, 90, 91, 92, 93, 94, 95, 96, 97, 98, 99, 100, 101, 102, 103, 104, 105], [0.0889, 0.08886, 0.1086, 0.107, 0.73, 0.7268, 0.1148, 0.1159, 0.774, 0.7726, 0.8455, 0.8433, 0.849, 0.8479, 0.5224, 0.5229, 0.01176, 0.05246, 0.05769, 0.06171, 0.008734, 0.01551]): _vg.add([_i], _w, 'REPLACE')
_vg = ob_mech_000.vertex_groups.new(name='shin.001.l')
for _i, _w in zip([82, 83, 84, 85, 88, 89, 90, 91, 92, 93, 96, 97, 114, 115, 116, 117], [0.09322, 0.0927, 0.478, 0.4767, 0.1489, 0.1502, 0.8338, 0.8317, 0.02506, 0.02559, 0.05689, 0.05738, 0.09595, 0.1243, 0.03295, 0.02845]): _vg.add([_i], _w, 'REPLACE')
_vg = ob_mech_000.vertex_groups.new(name='upperarm.000.l')
for _i, _w in zip([0, 1, 2, 3, 4, 5, 6, 7, 8, 9, 10, 11, 12, 13, 14, 15, 16, 17, 18, 19, 20, 21, 22, 23, 24, 25, 26, 27, 28, 29, 30, 31, 32, 33, 34, 35, 36, 37, 38, 39, 40, 41, 42, 43, 44, 45, 46, 47, 48, 49, 50, 51, 76, 77, 78, 79, 80, 81, 118, 119, 120, 121, 122, 123, 124, 125, 126, 127, 128, 129, 130, 131, 132, 133, 134, 135, 136, 137, 180, 181, 182, 183], [0.0, 0.0, 0.0, 0.0, 0.0, 0.0, 0.0, 0.0, 0.0, 0.0, 0.0, 0.0, 0.0, 0.0, 0.0, 0.0, 0.0, 0.0, 0.0, 0.0, 0.0, 0.0, 0.0, 0.0, 0.0, 0.0, 0.0, 0.0, 0.0, 0.0, 0.0, 0.0, 0.0, 0.0, 0.9884, 0.9871, 0.9899, 0.9885, 0.99, 0.9876, 0.9226, 0.918, 0.9372, 0.9311, 0.9336, 0.9239, 0.08577, 0.0896, 0.007709, 0.01643, 0.06396, 0.07231, 0.0, 0.0, 0.0, 0.0, 0.0, 0.0, 0.0, 0.0, 0.0, 0.0, 0.0, 0.0, 0.0, 0.0, 0.0, 0.0, 0.0, 0.0, 0.0, 0.0, 0.0, 0.0, 0.0, 0.0, 0.0, 0.0, 0.0, 0.0, 0.0, 0.0]): _vg.add([_i], _w, 'REPLACE')
_vg = ob_mech_000.vertex_groups.new(name='upperarm.001.l')
for _i, _w in zip([40, 41, 42, 43, 44, 45, 46, 47, 48, 49, 50, 51, 52, 53, 54, 55, 56, 57], [0.06766, 0.07112, 0.02083, 0.02802, 0.05427, 0.061, 0.8117, 0.8022, 0.4981, 0.4962, 0.8007, 0.7762, 0.06398, 0.06699, 0.01453, 0.0208, 0.01656, 0.02685]): _vg.add([_i], _w, 'REPLACE')
_vg = ob_mech_000.vertex_groups.new(name='forearm.000.l')
for _i, _w in zip([42, 43, 46, 47, 48, 49, 50, 51, 52, 53, 54, 55, 56, 57, 60, 61, 62, 63, 66, 67], [0.003314, 0.007774, 0.009399, 0.01535, 0.467, 0.4631, 0.09851, 0.1097, 0.09477, 0.09819, 0.8379, 0.8243, 0.467, 0.4612, 0.07579, 0.07928, 0.03694, 0.04817, 0.01243, 0.01993]): _vg.add([_i], _w, 'REPLACE')
_vg = ob_mech_000.vertex_groups.new(name='forearm.001.l')
for _i, _w in zip([46, 47, 50, 51, 52, 53, 54, 55, 56, 57, 58, 59, 62, 63, 64, 65], [0.06613, 0.06828, 0.01689, 0.02501, 0.7589, 0.7479, 0.06982, 0.0745, 0.4556, 0.4481, 0.06912, 0.07309, 0.03314, 0.04341, 0.01087, 0.01587]): _vg.add([_i], _w, 'REPLACE')
_vg = ob_mech_000.vertex_groups.new(name='hand.l')
for _i, _w in zip([52, 53, 54, 55, 56, 57, 58, 59, 60, 61, 62, 63, 64, 65, 66, 67, 68, 69, 70, 71, 72, 73, 74, 75], [0.07568, 0.07962, 0.05802, 0.06325, 0.03283, 0.04721, 0.9087, 0.902, 0.9075, 0.9016, 0.9112, 0.8993, 0.9571, 0.9528, 0.9595, 0.9536, 0.9605, 0.952, 0.9618, 0.9583, 0.9801, 0.9647, 0.9683, 0.9592]): _vg.add([_i], _w, 'REPLACE')
_vg = ob_mech_000.vertex_groups.new(name='thigh.000.r')
for _i, _w in zip([196, 198, 199, 202, 203, 204, 205, 206, 207, 208, 209, 210, 211, 212, 213], [0.01364, 0.05922, 0.05478, 0.4936, 0.1777, 0.8283, 0.7777, 0.114, 0.07624, 0.9277, 0.8986, 0.9574, 0.9479, 0.889, 0.879]): _vg.add([_i], _w, 'REPLACE')
_vg = ob_mech_000.vertex_groups.new(name='thigh.001.r')
for _i, _w in zip([194, 195, 196, 197, 198, 199, 200, 201, 202, 203, 204, 205, 206, 207, 208, 209, 210, 211, 212, 213], [0.03474, 0.03522, 0.1009, 0.1168, 0.01127, 0.02102, 0.4669, 0.4679, 0.4745, 0.7681, 0.1101, 0.1565, 0.8562, 0.8905, 0.06704, 0.09408, 0.01965, 0.03701, 0.1063, 0.1156]): _vg.add([_i], _w, 'REPLACE')
_vg = ob_mech_000.vertex_groups.new(name='shin.000.r')
for _i, _w in zip([184, 185, 188, 189, 190, 191, 192, 193, 194, 195, 196, 197, 198, 199, 200, 201, 202, 203, 204, 205, 206, 207], [0.0889, 0.08886, 0.1086, 0.107, 0.73, 0.7268, 0.1148, 0.1159, 0.774, 0.7726, 0.8455, 0.8433, 0.849, 0.8479, 0.5224, 0.5229, 0.01176, 0.05246, 0.05769, 0.06171, 0.008734, 0.01551]): _vg.add([_i], _w, 'REPLACE')
_vg = ob_mech_000.vertex_groups.new(name='shin.001.r')
for _i, _w in zip([184, 185, 186, 187, 190, 191, 192, 193, 194, 195, 198, 199, 216, 217, 218, 219], [0.09322, 0.0927, 0.478, 0.4767, 0.1489, 0.1502, 0.8338, 0.8317, 0.02506, 0.02559, 0.05689, 0.05738, 0.09595, 0.1243, 0.03295, 0.02845]): _vg.add([_i], _w, 'REPLACE')
_vg = ob_mech_000.vertex_groups.new(name='upperarm.000.r')
for _i, _w in zip([0, 1, 2, 3, 4, 5, 6, 7, 8, 9, 10, 11, 12, 13, 14, 15, 16, 17, 18, 19, 20, 21, 22, 23, 24, 25, 26, 27, 28, 29, 30, 31, 32, 33, 76, 77, 78, 79, 80, 81, 118, 119, 120, 121, 122, 123, 124, 125, 126, 127, 128, 129, 130, 131, 132, 133, 134, 135, 136, 137, 138, 139, 140, 141, 142, 143, 144, 145, 146, 147, 148, 149, 150, 151, 152, 153, 154, 155, 180, 181, 182, 183], [0.0, 0.0, 0.0, 0.0, 0.0, 0.0, 0.0, 0.0, 0.0, 0.0, 0.0, 0.0, 0.0, 0.0, 0.0, 0.0, 0.0, 0.0, 0.0, 0.0, 0.0, 0.0, 0.0, 0.0, 0.0, 0.0, 0.0, 0.0, 0.0, 0.0, 0.0, 0.0, 0.0, 0.0, 0.0, 0.0, 0.0, 0.0, 0.0, 0.0, 0.0, 0.0, 0.0, 0.0, 0.0, 0.0, 0.0, 0.0, 0.0, 0.0, 0.0, 0.0, 0.0, 0.0, 0.0, 0.0, 0.0, 0.0, 0.0, 0.0, 0.9884, 0.9871, 0.9899, 0.9885, 0.99, 0.9876, 0.9226, 0.918, 0.9372, 0.9311, 0.9336, 0.9239, 0.08577, 0.0896, 0.007709, 0.01643, 0.06396, 0.07231, 0.0, 0.0, 0.0, 0.0]): _vg.add([_i], _w, 'REPLACE')
_vg = ob_mech_000.vertex_groups.new(name='upperarm.001.r')
for _i, _w in zip([144, 145, 146, 147, 148, 149, 150, 151, 152, 153, 154, 155, 156, 157, 158, 159, 160, 161], [0.06766, 0.07112, 0.02083, 0.02802, 0.05427, 0.061, 0.8117, 0.8022, 0.4981, 0.4962, 0.8007, 0.7762, 0.06398, 0.06699, 0.01453, 0.0208, 0.01656, 0.02685]): _vg.add([_i], _w, 'REPLACE')
_vg = ob_mech_000.vertex_groups.new(name='forearm.000.r')
for _i, _w in zip([146, 147, 150, 151, 152, 153, 154, 155, 156, 157, 158, 159, 160, 161, 164, 165, 166, 167, 170, 171], [0.003314, 0.007774, 0.009399, 0.01535, 0.467, 0.4631, 0.09851, 0.1097, 0.09477, 0.09819, 0.8379, 0.8243, 0.467, 0.4612, 0.07579, 0.07928, 0.03694, 0.04817, 0.01243, 0.01993]): _vg.add([_i], _w, 'REPLACE')
_vg = ob_mech_000.vertex_groups.new(name='forearm.001.r')
for _i, _w in zip([150, 151, 154, 155, 156, 157, 158, 159, 160, 161, 162, 163, 166, 167, 168, 169], [0.06613, 0.06828, 0.01689, 0.02501, 0.7589, 0.7479, 0.06982, 0.0745, 0.4556, 0.4481, 0.06912, 0.07309, 0.03314, 0.04341, 0.01087, 0.01587]): _vg.add([_i], _w, 'REPLACE')
_vg = ob_mech_000.vertex_groups.new(name='hand.r')
for _i, _w in zip([156, 157, 158, 159, 160, 161, 162, 163, 164, 165, 166, 167, 168, 169, 170, 171, 172, 173, 174, 175, 176, 177, 178, 179], [0.07568, 0.07962, 0.05802, 0.06325, 0.03283, 0.04721, 0.9087, 0.902, 0.9075, 0.9016, 0.9112, 0.8993, 0.9571, 0.9528, 0.9595, 0.9536, 0.9605, 0.952, 0.9618, 0.9583, 0.9801, 0.9647, 0.9683, 0.9592]): _vg.add([_i], _w, 'REPLACE')
_vg = ob_mech_000.vertex_groups.new(name='foot.l')
for _i, _w in zip([82, 83, 84, 85, 86, 87, 88, 89, 90, 91, 92, 93, 112, 113, 114, 115, 116, 117], [0.8155, 0.816, 0.5131, 0.5143, 0.8639, 0.8661, 0.1058, 0.1076, 0.04229, 0.04409, 0.1452, 0.1463, 0.982, 0.9716, 0.8975, 0.868, 0.9391, 0.9432]): _vg.add([_i], _w, 'REPLACE')
_vg = ob_mech_000.vertex_groups.new(name='foot.r')
for _i, _w in zip([184, 185, 186, 187, 188, 189, 190, 191, 192, 193, 194, 195, 214, 215, 216, 217, 218, 219], [0.8155, 0.816, 0.5131, 0.5143, 0.8639, 0.8661, 0.1058, 0.1076, 0.04229, 0.04409, 0.1452, 0.1463, 0.982, 0.9716, 0.8975, 0.868, 0.9391, 0.9432]): _vg.add([_i], _w, 'REPLACE')
_m = ob_mech_000.modifiers.new('Armature', 'ARMATURE')
_m.object = ob_armature

# ---- collection membership
scene.collection.objects.link(ob_armature)
scene.collection.objects.link(ob_mech_000)

# ---- scene / render settings (as saved in the file)
scene.frame_start = 1; scene.frame_end = 250; scene.frame_set(1)
scene.render.engine = 'BLENDER_EEVEE_NEXT'
scene.cycles.sampling_pattern = 'TABULATED_SOBOL'
scene.cycles.use_light_tree = False
scene.view_settings.view_transform = 'Filmic'
bpy.context.view_layer.update()

# ---- added for rendering (the .blend has no active camera and no usable light): camera, sun
cam_auto = bpy.data.cameras.new('AutoCamera')
cam_auto.lens = 50.0
cam_auto.sensor_width = 36.0
cam_auto.clip_end = 1000.0
ob_auto_camera = bpy.data.objects.new('AutoCamera', cam_auto)
scene.collection.objects.link(ob_auto_camera)
ob_auto_camera.location = (5.64289, -6.74802, 6.05686)
ob_auto_camera.rotation_euler = (1.09748, -7.21219e-08, 0.694738)
scene.camera = ob_auto_camera
light_auto_sun = bpy.data.lights.new('AutoSun', 'SUN')
light_auto_sun.energy = 3.0
light_auto_sun.angle = 0.0523599
ob_auto_sun = bpy.data.objects.new('AutoSun', light_auto_sun)
scene.collection.objects.link(ob_auto_sun)
ob_auto_sun.rotation_euler = (0.872665, 0.174533, 0.523599)
bpy.context.view_layer.update()
